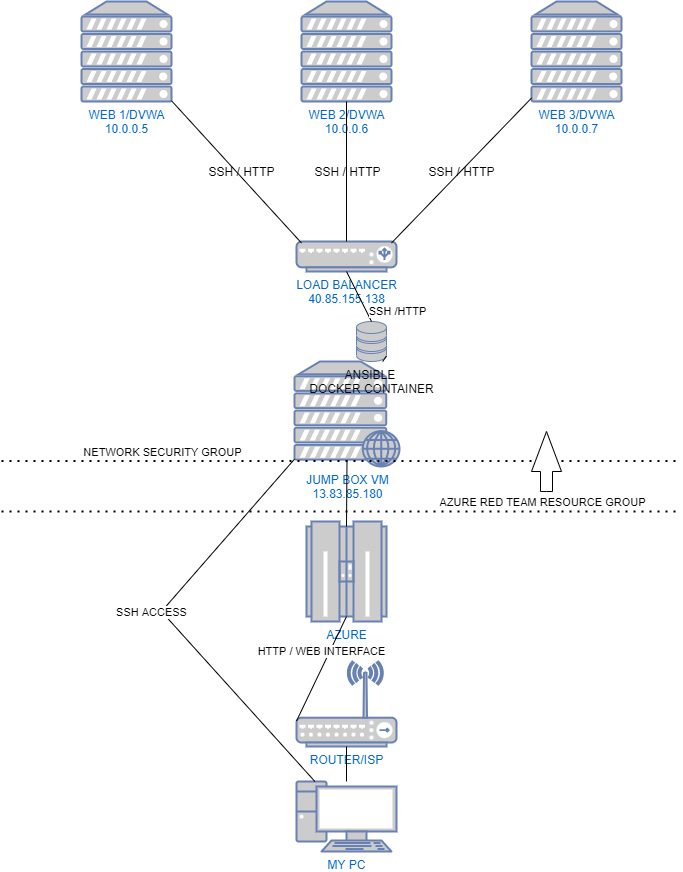

The diagram above was exported from draw.io. Its source (the exported page's mxGraphModel, read from the mxfile embedded in the PNG):
<mxGraphModel dx="2062" dy="1097" grid="1" gridSize="10" guides="1" tooltips="1" connect="1" arrows="1" fold="1" page="1" pageScale="1" pageWidth="850" pageHeight="1100" math="0" shadow="0">
  <root>
    <mxCell id="0" />
    <mxCell id="1" parent="0" />
    <mxCell id="iQHeRAfcuq2XSgjINuza-1" value="MY PC" style="fontColor=#0066CC;verticalAlign=top;verticalLabelPosition=bottom;labelPosition=center;align=center;html=1;outlineConnect=0;fillColor=#CCCCCC;strokeColor=#6881B3;gradientColor=none;gradientDirection=north;strokeWidth=2;shape=mxgraph.networks.pc;" vertex="1" parent="1">
      <mxGeometry x="375" y="1010" width="100" height="70" as="geometry" />
    </mxCell>
    <mxCell id="iQHeRAfcuq2XSgjINuza-4" value="WEB 1/DVWA&lt;br&gt;10.0.0.5&lt;br&gt;" style="fontColor=#0066CC;verticalAlign=top;verticalLabelPosition=bottom;labelPosition=center;align=center;html=1;outlineConnect=0;fillColor=#CCCCCC;strokeColor=#6881B3;gradientColor=none;gradientDirection=north;strokeWidth=2;shape=mxgraph.networks.server;" vertex="1" parent="1">
      <mxGeometry x="160" y="230" width="90" height="100" as="geometry" />
    </mxCell>
    <mxCell id="iQHeRAfcuq2XSgjINuza-5" value="WEB 2/DVWA&lt;br&gt;10.0.0.6&lt;br&gt;" style="fontColor=#0066CC;verticalAlign=top;verticalLabelPosition=bottom;labelPosition=center;align=center;html=1;outlineConnect=0;fillColor=#CCCCCC;strokeColor=#6881B3;gradientColor=none;gradientDirection=north;strokeWidth=2;shape=mxgraph.networks.server;" vertex="1" parent="1">
      <mxGeometry x="380" y="230" width="90" height="100" as="geometry" />
    </mxCell>
    <mxCell id="iQHeRAfcuq2XSgjINuza-6" value="WEB 3/DVWA&lt;br&gt;10.0.0.7" style="fontColor=#0066CC;verticalAlign=top;verticalLabelPosition=bottom;labelPosition=center;align=center;html=1;outlineConnect=0;fillColor=#CCCCCC;strokeColor=#6881B3;gradientColor=none;gradientDirection=north;strokeWidth=2;shape=mxgraph.networks.server;" vertex="1" parent="1">
      <mxGeometry x="610" y="230" width="90" height="100" as="geometry" />
    </mxCell>
    <mxCell id="iQHeRAfcuq2XSgjINuza-7" value="AZURE" style="fontColor=#0066CC;verticalAlign=top;verticalLabelPosition=bottom;labelPosition=center;align=center;html=1;outlineConnect=0;fillColor=#CCCCCC;strokeColor=#6881B3;gradientColor=none;gradientDirection=north;strokeWidth=2;shape=mxgraph.networks.mainframe;" vertex="1" parent="1">
      <mxGeometry x="385" y="750" width="80" height="100" as="geometry" />
    </mxCell>
    <mxCell id="iQHeRAfcuq2XSgjINuza-9" value="ROUTER/ISP" style="fontColor=#0066CC;verticalAlign=top;verticalLabelPosition=bottom;labelPosition=center;align=center;html=1;outlineConnect=0;fillColor=#CCCCCC;strokeColor=#6881B3;gradientColor=none;gradientDirection=north;strokeWidth=2;shape=mxgraph.networks.wireless_hub;" vertex="1" parent="1">
      <mxGeometry x="375" y="890" width="100" height="85" as="geometry" />
    </mxCell>
    <mxCell id="iQHeRAfcuq2XSgjINuza-11" value="" style="endArrow=none;html=1;" edge="1" parent="1" source="iQHeRAfcuq2XSgjINuza-1" target="iQHeRAfcuq2XSgjINuza-9">
      <mxGeometry width="50" height="50" relative="1" as="geometry">
        <mxPoint x="415" y="1020" as="sourcePoint" />
        <mxPoint x="465" y="970" as="targetPoint" />
      </mxGeometry>
    </mxCell>
    <mxCell id="iQHeRAfcuq2XSgjINuza-12" value="" style="endArrow=none;html=1;entryX=0.5;entryY=0.95;entryDx=0;entryDy=0;entryPerimeter=0;exitX=0;exitY=0.7;exitDx=0;exitDy=0;exitPerimeter=0;" edge="1" parent="1" source="iQHeRAfcuq2XSgjINuza-9" target="iQHeRAfcuq2XSgjINuza-7">
      <mxGeometry width="50" height="50" relative="1" as="geometry">
        <mxPoint x="250" y="940" as="sourcePoint" />
        <mxPoint x="300" y="890" as="targetPoint" />
      </mxGeometry>
    </mxCell>
    <mxCell id="iQHeRAfcuq2XSgjINuza-33" value="HTTP / WEB INTERFACE" style="edgeLabel;html=1;align=center;verticalAlign=middle;resizable=0;points=[];rotation=0;" vertex="1" connectable="0" parent="iQHeRAfcuq2XSgjINuza-12">
      <mxGeometry x="-0.2329" relative="1" as="geometry">
        <mxPoint x="6" y="-30" as="offset" />
      </mxGeometry>
    </mxCell>
    <mxCell id="iQHeRAfcuq2XSgjINuza-13" value="JUMP BOX VM&lt;br&gt;13.83.85.180&lt;br&gt;" style="fontColor=#0066CC;verticalAlign=top;verticalLabelPosition=bottom;labelPosition=center;align=center;html=1;outlineConnect=0;fillColor=#CCCCCC;strokeColor=#6881B3;gradientColor=none;gradientDirection=north;strokeWidth=2;shape=mxgraph.networks.web_server;" vertex="1" parent="1">
      <mxGeometry x="373" y="590" width="105" height="105" as="geometry" />
    </mxCell>
    <mxCell id="iQHeRAfcuq2XSgjINuza-15" value="" style="endArrow=none;html=1;exitX=0.5;exitY=0.05;exitDx=0;exitDy=0;exitPerimeter=0;entryX=0.5;entryY=0.94;entryDx=0;entryDy=0;entryPerimeter=0;" edge="1" parent="1" source="iQHeRAfcuq2XSgjINuza-7" target="iQHeRAfcuq2XSgjINuza-13">
      <mxGeometry width="50" height="50" relative="1" as="geometry">
        <mxPoint x="410" y="760" as="sourcePoint" />
        <mxPoint x="460" y="710" as="targetPoint" />
      </mxGeometry>
    </mxCell>
    <mxCell id="iQHeRAfcuq2XSgjINuza-16" value="&lt;font color=&quot;#000000&quot;&gt;ANSIBLE &lt;br&gt;DOCKER CONTAINER&lt;/font&gt;" style="fontColor=#0066CC;verticalAlign=top;verticalLabelPosition=bottom;labelPosition=center;align=center;html=1;outlineConnect=0;fillColor=#CCCCCC;strokeColor=#6881B3;gradientColor=none;gradientDirection=north;strokeWidth=2;shape=mxgraph.networks.storage;" vertex="1" parent="1">
      <mxGeometry x="435" y="550" width="30" height="40" as="geometry" />
    </mxCell>
    <mxCell id="iQHeRAfcuq2XSgjINuza-17" value="" style="endArrow=none;html=1;entryX=1;entryY=0.86;entryDx=0;entryDy=0;entryPerimeter=0;" edge="1" parent="1" source="iQHeRAfcuq2XSgjINuza-13" target="iQHeRAfcuq2XSgjINuza-16">
      <mxGeometry width="50" height="50" relative="1" as="geometry">
        <mxPoint x="360" y="590" as="sourcePoint" />
        <mxPoint x="410" y="540" as="targetPoint" />
      </mxGeometry>
    </mxCell>
    <mxCell id="iQHeRAfcuq2XSgjINuza-18" value="LOAD BALANCER&lt;br&gt;40.85.155.138" style="fontColor=#0066CC;verticalAlign=top;verticalLabelPosition=bottom;labelPosition=center;align=center;html=1;outlineConnect=0;fillColor=#CCCCCC;strokeColor=#6881B3;gradientColor=none;gradientDirection=north;strokeWidth=2;shape=mxgraph.networks.load_balancer;" vertex="1" parent="1">
      <mxGeometry x="375" y="470" width="100" height="30" as="geometry" />
    </mxCell>
    <mxCell id="iQHeRAfcuq2XSgjINuza-21" value="" style="endArrow=none;html=1;exitX=0.5;exitY=0;exitDx=0;exitDy=0;exitPerimeter=0;entryX=0.5;entryY=1;entryDx=0;entryDy=0;entryPerimeter=0;" edge="1" parent="1" source="iQHeRAfcuq2XSgjINuza-16" target="iQHeRAfcuq2XSgjINuza-18">
      <mxGeometry width="50" height="50" relative="1" as="geometry">
        <mxPoint x="415" y="480" as="sourcePoint" />
        <mxPoint x="465" y="430" as="targetPoint" />
      </mxGeometry>
    </mxCell>
    <mxCell id="iQHeRAfcuq2XSgjINuza-34" value="SSH /HTTP" style="edgeLabel;html=1;align=center;verticalAlign=middle;resizable=0;points=[];" vertex="1" connectable="0" parent="iQHeRAfcuq2XSgjINuza-21">
      <mxGeometry x="-0.4507" relative="1" as="geometry">
        <mxPoint x="32" y="3" as="offset" />
      </mxGeometry>
    </mxCell>
    <mxCell id="iQHeRAfcuq2XSgjINuza-22" value="" style="endArrow=none;html=1;exitX=0.95;exitY=0.05;exitDx=0;exitDy=0;exitPerimeter=0;" edge="1" parent="1" source="iQHeRAfcuq2XSgjINuza-18" target="iQHeRAfcuq2XSgjINuza-6">
      <mxGeometry width="50" height="50" relative="1" as="geometry">
        <mxPoint x="520" y="430" as="sourcePoint" />
        <mxPoint x="570" y="380" as="targetPoint" />
      </mxGeometry>
    </mxCell>
    <mxCell id="iQHeRAfcuq2XSgjINuza-23" value="" style="endArrow=none;html=1;entryX=0.5;entryY=1;entryDx=0;entryDy=0;entryPerimeter=0;exitX=0.5;exitY=0;exitDx=0;exitDy=0;exitPerimeter=0;" edge="1" parent="1" source="iQHeRAfcuq2XSgjINuza-18" target="iQHeRAfcuq2XSgjINuza-5">
      <mxGeometry width="50" height="50" relative="1" as="geometry">
        <mxPoint x="390" y="450" as="sourcePoint" />
        <mxPoint x="440" y="400" as="targetPoint" />
      </mxGeometry>
    </mxCell>
    <mxCell id="iQHeRAfcuq2XSgjINuza-24" value="" style="endArrow=none;html=1;exitX=0.05;exitY=0.05;exitDx=0;exitDy=0;exitPerimeter=0;" edge="1" parent="1" source="iQHeRAfcuq2XSgjINuza-18" target="iQHeRAfcuq2XSgjINuza-4">
      <mxGeometry width="50" height="50" relative="1" as="geometry">
        <mxPoint x="330" y="440" as="sourcePoint" />
        <mxPoint x="380" y="390" as="targetPoint" />
      </mxGeometry>
    </mxCell>
    <mxCell id="iQHeRAfcuq2XSgjINuza-25" value="" style="endArrow=none;dashed=1;html=1;dashPattern=1 3;strokeWidth=2;" edge="1" parent="1">
      <mxGeometry width="50" height="50" relative="1" as="geometry">
        <mxPoint x="80" y="740" as="sourcePoint" />
        <mxPoint x="760" y="740" as="targetPoint" />
      </mxGeometry>
    </mxCell>
    <mxCell id="iQHeRAfcuq2XSgjINuza-26" value="AZURE RED TEAM RESOURCE GROUP" style="edgeLabel;html=1;align=center;verticalAlign=middle;resizable=0;points=[];" vertex="1" connectable="0" parent="iQHeRAfcuq2XSgjINuza-25">
      <mxGeometry x="0.7294" y="3" relative="1" as="geometry">
        <mxPoint x="-48" y="-7" as="offset" />
      </mxGeometry>
    </mxCell>
    <mxCell id="iQHeRAfcuq2XSgjINuza-28" value="" style="endArrow=none;dashed=1;html=1;dashPattern=1 3;strokeWidth=2;" edge="1" parent="1">
      <mxGeometry width="50" height="50" relative="1" as="geometry">
        <mxPoint x="80" y="689.5" as="sourcePoint" />
        <mxPoint x="760" y="689.5" as="targetPoint" />
      </mxGeometry>
    </mxCell>
    <mxCell id="iQHeRAfcuq2XSgjINuza-29" value="NETWORK SECURITY GROUP" style="edgeLabel;html=1;align=center;verticalAlign=middle;resizable=0;points=[];" vertex="1" connectable="0" parent="iQHeRAfcuq2XSgjINuza-28">
      <mxGeometry x="-0.6853" y="3" relative="1" as="geometry">
        <mxPoint x="53" y="-6" as="offset" />
      </mxGeometry>
    </mxCell>
    <mxCell id="iQHeRAfcuq2XSgjINuza-30" value="" style="endArrow=none;html=1;" edge="1" parent="1" source="iQHeRAfcuq2XSgjINuza-1">
      <mxGeometry width="50" height="50" relative="1" as="geometry">
        <mxPoint x="250" y="980" as="sourcePoint" />
        <mxPoint x="240" y="840" as="targetPoint" />
      </mxGeometry>
    </mxCell>
    <mxCell id="iQHeRAfcuq2XSgjINuza-31" value="" style="endArrow=none;html=1;entryX=0;entryY=0.93;entryDx=0;entryDy=0;entryPerimeter=0;" edge="1" parent="1" target="iQHeRAfcuq2XSgjINuza-13">
      <mxGeometry width="50" height="50" relative="1" as="geometry">
        <mxPoint x="240" y="840" as="sourcePoint" />
        <mxPoint x="290" y="790" as="targetPoint" />
      </mxGeometry>
    </mxCell>
    <mxCell id="iQHeRAfcuq2XSgjINuza-32" value="SSH ACCESS" style="edgeLabel;html=1;align=center;verticalAlign=middle;resizable=0;points=[];" vertex="1" connectable="0" parent="iQHeRAfcuq2XSgjINuza-31">
      <mxGeometry x="-0.6676" y="-3" relative="1" as="geometry">
        <mxPoint x="-35" y="24" as="offset" />
      </mxGeometry>
    </mxCell>
    <mxCell id="iQHeRAfcuq2XSgjINuza-35" value="SSH / HTTP" style="text;html=1;align=center;verticalAlign=middle;resizable=0;points=[];autosize=1;strokeColor=none;fillColor=none;" vertex="1" parent="1">
      <mxGeometry x="500" y="390" width="80" height="20" as="geometry" />
    </mxCell>
    <mxCell id="iQHeRAfcuq2XSgjINuza-36" value="SSH / HTTP" style="text;html=1;align=center;verticalAlign=middle;resizable=0;points=[];autosize=1;strokeColor=none;fillColor=none;" vertex="1" parent="1">
      <mxGeometry x="385.5" y="390" width="80" height="20" as="geometry" />
    </mxCell>
    <mxCell id="iQHeRAfcuq2XSgjINuza-37" value="SSH / HTTP" style="text;html=1;align=center;verticalAlign=middle;resizable=0;points=[];autosize=1;strokeColor=none;fillColor=none;" vertex="1" parent="1">
      <mxGeometry x="280" y="390" width="80" height="20" as="geometry" />
    </mxCell>
    <mxCell id="iQHeRAfcuq2XSgjINuza-27" value="" style="html=1;shadow=0;dashed=0;align=center;verticalAlign=middle;shape=mxgraph.arrows2.arrow;dy=0.6;dx=40;direction=north;notch=0;" vertex="1" parent="1">
      <mxGeometry x="610" y="660" width="30" height="60" as="geometry" />
    </mxCell>
  </root>
</mxGraphModel>